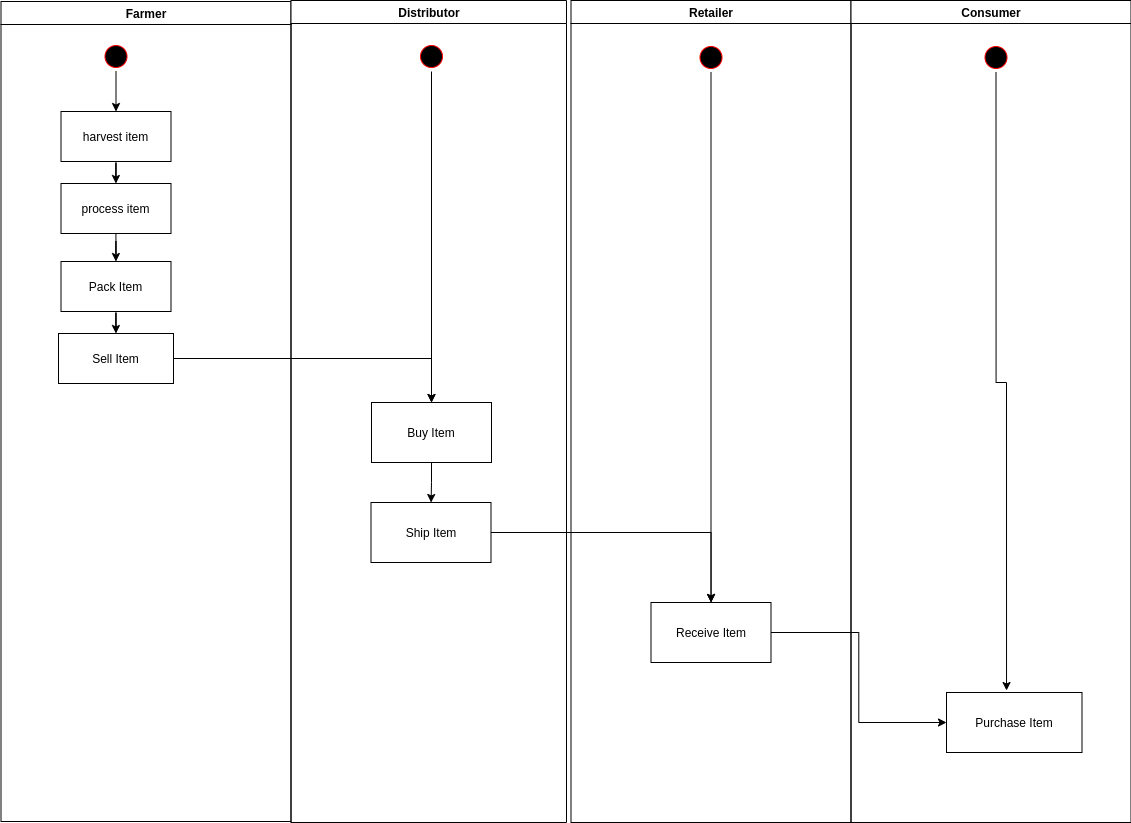

The diagram above was exported from draw.io. Its source (the exported page's mxGraphModel, read from the mxfile embedded in the PNG):
<mxGraphModel dx="1929" dy="1111" grid="1" gridSize="10" guides="1" tooltips="1" connect="1" arrows="1" fold="1" page="1" pageScale="1" pageWidth="1169" pageHeight="826" background="none" math="0" shadow="0">
  <root>
    <mxCell id="0" />
    <mxCell id="1" parent="0" />
    <mxCell id="2" value="Farmer" style="swimlane;whiteSpace=wrap" parent="1" vertex="1">
      <mxGeometry x="154.5" y="129" width="290" height="820" as="geometry" />
    </mxCell>
    <mxCell id="i_OCsJ0k201Gav8JYRH0-52" value="" style="edgeStyle=orthogonalEdgeStyle;rounded=0;orthogonalLoop=1;jettySize=auto;html=1;" edge="1" parent="2" source="5" target="7">
      <mxGeometry relative="1" as="geometry" />
    </mxCell>
    <mxCell id="5" value="" style="ellipse;shape=startState;fillColor=#000000;strokeColor=#ff0000;" parent="2" vertex="1">
      <mxGeometry x="100" y="40" width="30" height="30" as="geometry" />
    </mxCell>
    <mxCell id="i_OCsJ0k201Gav8JYRH0-53" value="" style="edgeStyle=orthogonalEdgeStyle;rounded=0;orthogonalLoop=1;jettySize=auto;html=1;" edge="1" parent="2" source="7" target="8">
      <mxGeometry relative="1" as="geometry" />
    </mxCell>
    <mxCell id="7" value="harvest item" style="" parent="2" vertex="1">
      <mxGeometry x="60" y="110" width="110" height="50" as="geometry" />
    </mxCell>
    <mxCell id="i_OCsJ0k201Gav8JYRH0-54" value="" style="edgeStyle=orthogonalEdgeStyle;rounded=0;orthogonalLoop=1;jettySize=auto;html=1;" edge="1" parent="2" source="8" target="10">
      <mxGeometry relative="1" as="geometry" />
    </mxCell>
    <mxCell id="8" value="process item" style="" parent="2" vertex="1">
      <mxGeometry x="60" y="182" width="110" height="50" as="geometry" />
    </mxCell>
    <mxCell id="i_OCsJ0k201Gav8JYRH0-50" value="" style="edgeStyle=orthogonalEdgeStyle;rounded=0;orthogonalLoop=1;jettySize=auto;html=1;" edge="1" parent="2" source="10" target="i_OCsJ0k201Gav8JYRH0-49">
      <mxGeometry relative="1" as="geometry" />
    </mxCell>
    <mxCell id="10" value="Pack Item" style="" parent="2" vertex="1">
      <mxGeometry x="60" y="260" width="110" height="50" as="geometry" />
    </mxCell>
    <mxCell id="i_OCsJ0k201Gav8JYRH0-49" value="Sell Item" style="whiteSpace=wrap;html=1;" vertex="1" parent="2">
      <mxGeometry x="57.5" y="332" width="115" height="50" as="geometry" />
    </mxCell>
    <mxCell id="3" value="Distributor" style="swimlane;whiteSpace=wrap;startSize=23;" parent="1" vertex="1">
      <mxGeometry x="444.5" y="128" width="275.5" height="822" as="geometry" />
    </mxCell>
    <mxCell id="i_OCsJ0k201Gav8JYRH0-60" value="" style="edgeStyle=orthogonalEdgeStyle;rounded=0;orthogonalLoop=1;jettySize=auto;html=1;" edge="1" parent="3" source="i_OCsJ0k201Gav8JYRH0-55" target="i_OCsJ0k201Gav8JYRH0-59">
      <mxGeometry relative="1" as="geometry" />
    </mxCell>
    <mxCell id="i_OCsJ0k201Gav8JYRH0-55" value="Buy Item" style="whiteSpace=wrap;html=1;" vertex="1" parent="3">
      <mxGeometry x="80.5" y="402" width="120" height="60" as="geometry" />
    </mxCell>
    <mxCell id="i_OCsJ0k201Gav8JYRH0-58" style="edgeStyle=orthogonalEdgeStyle;rounded=0;orthogonalLoop=1;jettySize=auto;html=1;entryX=0.5;entryY=0;entryDx=0;entryDy=0;" edge="1" parent="3" source="i_OCsJ0k201Gav8JYRH0-57" target="i_OCsJ0k201Gav8JYRH0-55">
      <mxGeometry relative="1" as="geometry" />
    </mxCell>
    <mxCell id="i_OCsJ0k201Gav8JYRH0-57" value="" style="ellipse;shape=startState;fillColor=#000000;strokeColor=#ff0000;" vertex="1" parent="3">
      <mxGeometry x="125.5" y="41" width="30" height="30" as="geometry" />
    </mxCell>
    <mxCell id="i_OCsJ0k201Gav8JYRH0-59" value="Ship Item" style="whiteSpace=wrap;html=1;" vertex="1" parent="3">
      <mxGeometry x="80" y="502" width="120" height="60" as="geometry" />
    </mxCell>
    <mxCell id="4" value="Retailer" style="swimlane;whiteSpace=wrap" parent="1" vertex="1">
      <mxGeometry x="724.5" y="128" width="280" height="822" as="geometry" />
    </mxCell>
    <mxCell id="i_OCsJ0k201Gav8JYRH0-63" style="edgeStyle=orthogonalEdgeStyle;rounded=0;orthogonalLoop=1;jettySize=auto;html=1;" edge="1" parent="4" source="i_OCsJ0k201Gav8JYRH0-47" target="i_OCsJ0k201Gav8JYRH0-61">
      <mxGeometry relative="1" as="geometry" />
    </mxCell>
    <mxCell id="i_OCsJ0k201Gav8JYRH0-47" value="" style="ellipse;shape=startState;fillColor=#000000;strokeColor=#ff0000;" vertex="1" parent="4">
      <mxGeometry x="125" y="42" width="30" height="30" as="geometry" />
    </mxCell>
    <mxCell id="i_OCsJ0k201Gav8JYRH0-61" value="Receive Item" style="whiteSpace=wrap;html=1;" vertex="1" parent="4">
      <mxGeometry x="80" y="602" width="120" height="60" as="geometry" />
    </mxCell>
    <mxCell id="i_OCsJ0k201Gav8JYRH0-41" value="Consumer" style="swimlane;whiteSpace=wrap" vertex="1" parent="1">
      <mxGeometry x="1004.5" y="128" width="280" height="822" as="geometry" />
    </mxCell>
    <mxCell id="i_OCsJ0k201Gav8JYRH0-67" style="edgeStyle=orthogonalEdgeStyle;rounded=0;orthogonalLoop=1;jettySize=auto;html=1;entryX=0.443;entryY=-0.033;entryDx=0;entryDy=0;entryPerimeter=0;" edge="1" parent="i_OCsJ0k201Gav8JYRH0-41" source="i_OCsJ0k201Gav8JYRH0-48" target="i_OCsJ0k201Gav8JYRH0-64">
      <mxGeometry relative="1" as="geometry" />
    </mxCell>
    <mxCell id="i_OCsJ0k201Gav8JYRH0-48" value="" style="ellipse;shape=startState;fillColor=#000000;strokeColor=#ff0000;" vertex="1" parent="i_OCsJ0k201Gav8JYRH0-41">
      <mxGeometry x="130" y="42" width="30" height="30" as="geometry" />
    </mxCell>
    <mxCell id="i_OCsJ0k201Gav8JYRH0-64" value="Purchase Item" style="whiteSpace=wrap;html=1;" vertex="1" parent="i_OCsJ0k201Gav8JYRH0-41">
      <mxGeometry x="95.5" y="692" width="135.5" height="60" as="geometry" />
    </mxCell>
    <mxCell id="i_OCsJ0k201Gav8JYRH0-56" value="" style="edgeStyle=orthogonalEdgeStyle;rounded=0;orthogonalLoop=1;jettySize=auto;html=1;" edge="1" parent="1" source="i_OCsJ0k201Gav8JYRH0-49" target="i_OCsJ0k201Gav8JYRH0-55">
      <mxGeometry relative="1" as="geometry" />
    </mxCell>
    <mxCell id="i_OCsJ0k201Gav8JYRH0-62" value="" style="edgeStyle=orthogonalEdgeStyle;rounded=0;orthogonalLoop=1;jettySize=auto;html=1;" edge="1" parent="1" source="i_OCsJ0k201Gav8JYRH0-59" target="i_OCsJ0k201Gav8JYRH0-61">
      <mxGeometry relative="1" as="geometry" />
    </mxCell>
    <mxCell id="i_OCsJ0k201Gav8JYRH0-65" style="edgeStyle=orthogonalEdgeStyle;rounded=0;orthogonalLoop=1;jettySize=auto;html=1;entryX=0;entryY=0.5;entryDx=0;entryDy=0;" edge="1" parent="1" source="i_OCsJ0k201Gav8JYRH0-61" target="i_OCsJ0k201Gav8JYRH0-64">
      <mxGeometry relative="1" as="geometry" />
    </mxCell>
  </root>
</mxGraphModel>